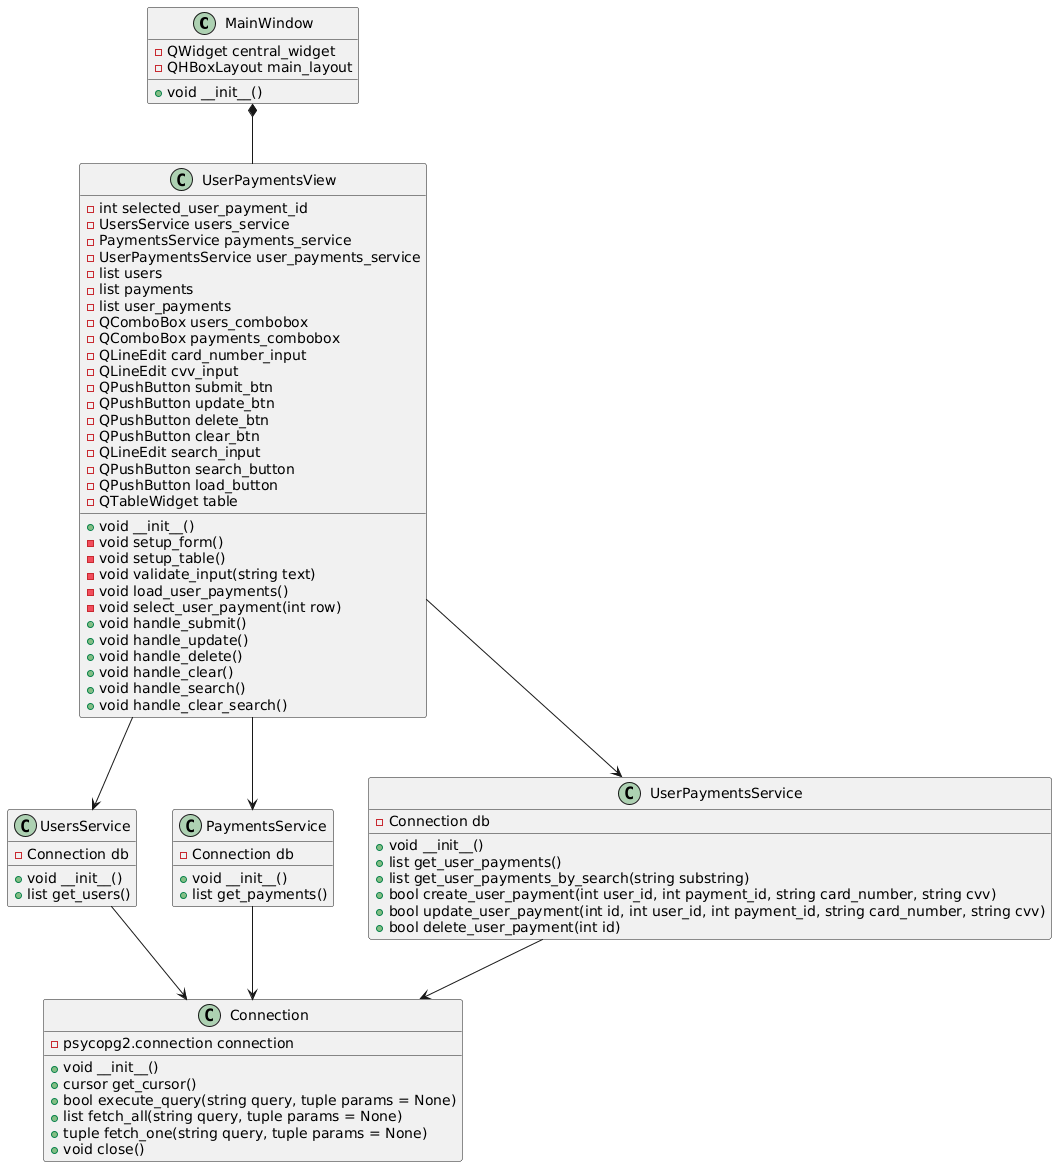

The diagram above was rendered by PlantUML. Its source (embedded in the PNG):
@startuml
class MainWindow {
  - QWidget central_widget
  - QHBoxLayout main_layout
  + void __init__()
}

class UserPaymentsView {
  - int selected_user_payment_id
  - UsersService users_service
  - PaymentsService payments_service
  - UserPaymentsService user_payments_service
  - list users
  - list payments
  - list user_payments
  - QComboBox users_combobox
  - QComboBox payments_combobox
  - QLineEdit card_number_input
  - QLineEdit cvv_input
  - QPushButton submit_btn
  - QPushButton update_btn
  - QPushButton delete_btn
  - QPushButton clear_btn
  - QLineEdit search_input
  - QPushButton search_button
  - QPushButton load_button
  - QTableWidget table
  + void __init__()
  - void setup_form()
  - void setup_table()
  - void validate_input(string text)
  - void load_user_payments()
  - void select_user_payment(int row)
  + void handle_submit()
  + void handle_update()
  + void handle_delete()
  + void handle_clear()
  + void handle_search()
  + void handle_clear_search()
}

class UsersService {
  - Connection db
  + void __init__()
  + list get_users()
}

class PaymentsService {
  - Connection db
  + void __init__()
  + list get_payments()
}

class UserPaymentsService {
  - Connection db
  + void __init__()
  + list get_user_payments()
  + list get_user_payments_by_search(string substring)
  + bool create_user_payment(int user_id, int payment_id, string card_number, string cvv)
  + bool update_user_payment(int id, int user_id, int payment_id, string card_number, string cvv)
  + bool delete_user_payment(int id)
}

class Connection {
  - psycopg2.connection connection
  + void __init__()
  + cursor get_cursor()
  + bool execute_query(string query, tuple params = None)
  + list fetch_all(string query, tuple params = None)
  + tuple fetch_one(string query, tuple params = None)
  + void close()
}

' Composition relationships
MainWindow *-- UserPaymentsView

' Association relationships
UserPaymentsView --> UsersService
UserPaymentsView --> PaymentsService
UserPaymentsView --> UserPaymentsService

UsersService --> Connection
PaymentsService --> Connection
UserPaymentsService --> Connection
@enduml